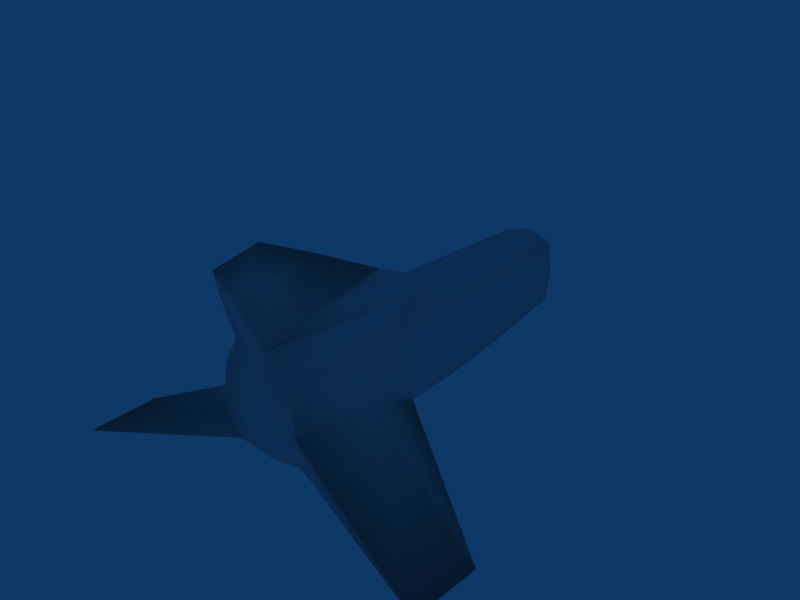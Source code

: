 # Source: fighter0.blend  (saved by Blender 2.72.0; exported with 4.5.12 LTS)
import bpy
from mathutils import Matrix  # noqa: F401  (used for matrix-valued properties, if any)

bpy.ops.wm.read_factory_settings(use_empty=True)
scene = bpy.context.scene
scene.name = 'Scene'

# ---- collections
col_collection_1 = bpy.data.collections.new('Collection 1'); scene.collection.children.link(col_collection_1)

# ---- world
world_world = bpy.data.worlds.new('World'); scene.world = world_world
world_world.color = (0.05656, 0.2208, 0.4)
world_world.use_sun_shadow = False
world_world.sun_shadow_jitter_overblur = 0.0
world_world.cycles.sampling_method = 'MANUAL'
world_world.cycles.sample_map_resolution = 256

# ---- meshes
me_plane = bpy.data.meshes.new('Plane')
me_plane.from_pydata([(9.016, 1.012, -0.6067), (9.019, -0.6976, -0.61), (9.019, -0.6996, 0.4692), (9.016, 1.01, 0.4725), (9.657, 1.01, 0.4725), (9.661, -0.6996, 0.4692), (9.661, -0.6976, -0.61), (9.657, 1.012, -0.6067), (9.451, 1.213, 0.7317), (9.455, -0.8113, 0.7278), (9.451, 1.216, -0.8652), (9.455, -0.8082, -0.8691), (9.017, 0.1915, -0.7134), (9.017, 0.189, 0.576), (9.659, 0.189, 0.576), (9.659, 0.1915, -0.7134), (9.453, 0.1966, 0.8613), (9.453, 0.2002, -0.9986), (6.223, 1.354, 0.9767), (6.223, 1.358, -1.11), (6.228, -0.8925, 0.9723), (6.228, -0.8884, -1.114), (6.225, 0.2392, 1.146), (6.225, 0.2438, -1.283), (3.969, 1.415, -1.229), (3.969, 1.41, 1.097), (3.976, -0.9541, -1.234), (3.976, -0.9586, 1.092), (3.971, 0.2207, 1.286), (3.971, 0.2259, -1.423), (9.455, -1.071, -0.07112), (6.225, -1.344, -0.07164), (3.976, -1.439, -0.07183), (2.132, 1.415, -1.229), (2.131, 1.411, 1.097), (0.2754, 0.5708, 1.287), (2.108, -1.875, 1.09), (0.2767, 0.5759, -1.423), (2.108, -1.87, -1.236), (2.048, -2.356, -0.07359), (-2.273, 1.4, 1.041), (-2.273, 1.403, -1.174), (-2.602, 0.2612, 1.222), (-2.604, -1.089, 1.037), (-2.602, 0.2654, -1.359), (-2.604, -1.084, -1.18), (-2.821, -2.264, -0.07342), (0.1599, 2.031, -0.8993), (0.1599, 2.029, 0.7691), (2.165, 2.029, 0.8101), (2.165, 2.032, -0.9404), (2.161, 2.316, -0.06459), (0.08433, 2.29, -0.06464), (0.2754, 0.5708, 1.287), (-2.602, 0.2612, 1.222), (-2.273, 1.4, 1.041), (2.131, 1.411, 1.097), (-1.386, 2.545, 5.934), (-3.703, 2.488, 5.882), (-3.704, 2.512, -6.017), (-1.386, 2.569, -6.069), (-2.694, -2.033, -0.6273), (-2.694, -2.035, 0.4813), (-3.263, -3.397, 0.2405), (-0.3854, -3.684, -0.07607), (-3.263, -3.396, -0.3916), (-3.363, -3.603, -0.07591), (-3.717, -4.42, -0.07747), (-2.233, -4.619, -0.07786), (-2.274, 1.542, -0.0661), (-2.603, 0.2633, -0.06857)], [], [(3, 0, 7, 4), (1, 2, 5, 6), (4, 7, 10, 8), (12, 0, 3, 13), (13, 2, 1, 12), (2, 13, 14, 5), (13, 3, 4, 14), (0, 12, 15, 7), (12, 1, 6, 15), (5, 14, 16, 9), (14, 4, 8, 16), (7, 15, 17, 10), (15, 6, 11, 17), (8, 10, 19, 18), (16, 8, 18, 22), (9, 16, 22, 20), (10, 17, 23, 19), (17, 11, 21, 23), (18, 19, 24, 25), (22, 18, 25, 28), (20, 22, 28, 27), (19, 23, 29, 24), (23, 21, 26, 29), (30, 6, 5), (9, 30, 5), (30, 11, 6), (11, 30, 21), (30, 9, 20), (21, 31, 26), (31, 20, 27), (20, 31, 30), (31, 21, 30), (27, 32, 31), (32, 26, 31), (25, 24, 33, 34), (28, 25, 34, 35), (27, 28, 35, 36), (24, 29, 37, 33), (29, 26, 38, 37), (26, 32, 39, 38), (32, 27, 36, 39), (36, 35, 42, 43), (37, 38, 45, 44), (40, 34, 49, 48), (33, 41, 47, 50), (51, 34, 33), (50, 51, 33), (51, 49, 34), (49, 51, 48), (51, 50, 47), (48, 52, 40), (52, 47, 41), (47, 52, 51), (52, 48, 51), (42, 35, 53, 54), (40, 42, 54, 55), (34, 40, 55, 56), (35, 34, 56, 53), (53, 56, 57), (56, 55, 58, 57), (55, 54, 58), (54, 53, 57, 58), (44, 41, 59), (37, 44, 59, 60), (41, 33, 60, 59), (33, 37, 60), (61, 38, 39), (61, 45, 38), (62, 39, 36), (43, 62, 36), (39, 62, 63, 64), (61, 39, 64, 65), (62, 46, 66, 63), (46, 61, 65, 66), (66, 65, 67), (63, 66, 67), (65, 64, 68, 67), (64, 63, 67, 68), (46, 62, 61), (42, 54, 62, 43), (44, 45, 61), (41, 69, 52), (69, 40, 52), (41, 44, 69), (42, 55, 69), (44, 70, 69), (70, 54, 69), (44, 61, 70), (42, 70, 62), (61, 62, 70)])
me_plane.polygons.foreach_set('use_smooth', [True] * 90)
_uv = me_plane.uv_layers.new(name='UVTex')
_uv.uv.foreach_set('vector', [0.4574, 0.8644, 0.6533, 0.8644, 0.6533, 0.9809, 0.4574, 0.9809, 0.6533, 0.8644, 0.4574, 0.8644, 0.4574, 0.9809, 0.6533, 0.9809, 0.8064, 0.7412, 0.9372, 0.7412, 0.9685, 0.7165, 0.7751, 0.7165, 0.8161, 0.8408, 0.825, 0.7715, 0.9162, 0.7715, 0.9251, 0.8408, 0.9251, 0.8408, 0.9162, 0.916, 0.825, 0.916, 0.8161, 0.8408, 0.3975, 0.8644, 0.5589, 0.8644, 0.5587, 0.9809, 0.3973, 0.9809, 0.5589, 0.8644, 0.7079, 0.8644, 0.7076, 0.9809, 0.5587, 0.9809, 0.7079, 0.8644, 0.5589, 0.8644, 0.5587, 0.9809, 0.7076, 0.9809, 0.5589, 0.8644, 0.3975, 0.8644, 0.3973, 0.9809, 0.5587, 0.9809, 0.8064, 0.9482, 0.7937, 0.8406, 0.7592, 0.8396, 0.7751, 0.9617, 0.7937, 0.8406, 0.8064, 0.7412, 0.7751, 0.7165, 0.7592, 0.8396, 0.9372, 0.7412, 0.9499, 0.8406, 0.9844, 0.8396, 0.9685, 0.7165, 0.9499, 0.8406, 0.9372, 0.9482, 0.9685, 0.9617, 0.9844, 0.8396, 0.5926, 0.349, 0.5921, 0.2652, 0.7614, 0.2515, 0.762, 0.3609, 0.9933, 0.1006, 0.9932, 0.02624, 0.7292, 0.01467, 0.7294, 0.09707, 0.9935, 0.1662, 0.9933, 0.1006, 0.7294, 0.09707, 0.7296, 0.1728, 0.9932, 0.02624, 0.9933, 0.1006, 0.7294, 0.09707, 0.7292, 0.01467, 0.9933, 0.1006, 0.9935, 0.1662, 0.7296, 0.1728, 0.7294, 0.09707, 0.762, 0.3609, 0.7614, 0.2515, 0.8796, 0.2445, 0.8803, 0.3665, 0.7294, 0.09707, 0.7292, 0.01467, 0.5448, 0.01007, 0.545, 0.09856, 0.7296, 0.1728, 0.7294, 0.09707, 0.545, 0.09856, 0.5454, 0.1782, 0.7292, 0.01467, 0.7294, 0.09707, 0.545, 0.09856, 0.5448, 0.01007, 0.7294, 0.09707, 0.7296, 0.1728, 0.5454, 0.1782, 0.545, 0.09856, 0.8718, 0.9933, 0.9372, 0.9482, 0.8064, 0.9482, 0.7751, 0.9617, 0.8718, 0.9933, 0.8064, 0.9482, 0.8718, 0.9933, 0.9685, 0.9617, 0.9372, 0.9482, 0.9935, 0.1662, 0.9935, 0.2132, 0.7296, 0.1728, 0.9935, 0.2132, 0.9935, 0.1662, 0.7296, 0.1728, 0.7296, 0.1728, 0.7294, 0.2355, 0.5454, 0.1782, 0.7294, 0.2355, 0.7296, 0.1728, 0.5454, 0.1782, 0.7296, 0.1728, 0.7294, 0.2355, 0.9935, 0.2132, 0.7294, 0.2355, 0.7296, 0.1728, 0.9935, 0.2132, 0.5454, 0.1782, 0.5454, 0.2433, 0.7294, 0.2355, 0.5454, 0.2433, 0.5454, 0.1782, 0.7294, 0.2355, 0.8803, 0.3665, 0.8796, 0.2445, 0.9759, 0.244, 0.9766, 0.366, 0.545, 0.09856, 0.5448, 0.01007, 0.3945, 0.009983, 0.2428, 0.07868, 0.5454, 0.1782, 0.545, 0.09856, 0.2428, 0.07868, 0.3958, 0.2537, 0.5448, 0.01007, 0.545, 0.09856, 0.2429, 0.07869, 0.3946, 0.009991, 0.545, 0.09856, 0.5454, 0.1782, 0.3958, 0.2537, 0.2429, 0.07869, 0.5454, 0.1782, 0.5454, 0.2433, 0.3877, 0.3182, 0.3958, 0.2537, 0.5454, 0.2433, 0.5454, 0.1782, 0.3958, 0.2537, 0.3877, 0.3182, 0.3958, 0.2537, 0.2428, 0.07868, 0.007473, 0.104, 0.007276, 0.2144, 0.2429, 0.07869, 0.3958, 0.2537, 0.007276, 0.2144, 0.007473, 0.1041, 0.01946, 0.5844, 0.3249, 0.5897, 0.3274, 0.5697, 0.1883, 0.5662, 0.3258, 0.4283, 0.02016, 0.4307, 0.1888, 0.4505, 0.3279, 0.4483, 0.4797, 0.3015, 0.3602, 0.3942, 0.5991, 0.3943, 0.5696, 0.3309, 0.4797, 0.3015, 0.5991, 0.3943, 0.4797, 0.3015, 0.3898, 0.3309, 0.3602, 0.3942, 0.3274, 0.5697, 0.3274, 0.509, 0.1883, 0.5662, 0.3274, 0.509, 0.3279, 0.4483, 0.1888, 0.4505, 0.1883, 0.5662, 0.1833, 0.5083, 0.01946, 0.5844, 0.1833, 0.5083, 0.1888, 0.4505, 0.02016, 0.4307, 0.1888, 0.4505, 0.1833, 0.5083, 0.3274, 0.509, 0.1833, 0.5083, 0.1883, 0.5662, 0.3274, 0.509, 0.0, 0.0, 1.0, 0.0, 1.0, 1.0, 0.0, 1.0, 0.601, 0.4586, 0.5911, 0.5198, 0.5911, 0.5198, 0.601, 0.4586, 0.0, 0.0, 1.0, 0.0, 1.0, 1.0, 0.0, 1.0, 0.0, 0.0, 1.0, 0.0, 1.0, 1.0, 0.0, 1.0, 0.03831, 0.7411, 0.02676, 0.6291, 0.3184, 0.8413, 0.7438, 0.7285, 0.7412, 0.52, 0.9704, 0.4522, 0.9728, 0.562, 0.601, 0.4586, 0.5911, 0.5198, 0.3405, 0.3995, 0.03443, 0.9146, 0.03831, 0.7411, 0.3184, 0.8413, 0.3153, 0.9811, 0.73, 0.5199, 0.7202, 0.4586, 0.981, 0.3995, 0.03838, 0.7411, 0.03449, 0.9148, 0.3158, 0.9813, 0.3189, 0.8414, 0.7412, 0.52, 0.7438, 0.7286, 0.9731, 0.562, 0.9707, 0.4522, 0.02682, 0.6292, 0.03838, 0.7411, 0.3189, 0.8414, 0.007603, 0.2919, 0.3958, 0.2537, 0.3877, 0.3182, 0.007603, 0.2919, 0.007276, 0.2144, 0.3958, 0.2537, 0.007603, 0.2919, 0.3877, 0.3182, 0.3958, 0.2537, 0.007276, 0.2144, 0.007603, 0.2919, 0.3958, 0.2537, 0.01601, 0.5974, 0.4515, 0.619, 0.4888, 0.7493, 0.2234, 0.7446, 0.4515, 0.619, 0.01601, 0.5974, 0.2234, 0.7446, 0.4888, 0.7493, 0.6308, 0.6435, 0.6606, 0.6559, 0.6606, 0.7279, 0.6436, 0.7168, 0.6606, 0.6559, 0.6904, 0.6435, 0.6776, 0.7168, 0.6606, 0.7279, 0.6606, 0.7279, 0.6776, 0.7168, 0.6606, 0.7719, 0.6436, 0.7168, 0.6606, 0.7279, 0.6606, 0.7719, 0.4888, 0.7493, 0.2234, 0.7446, 0.3818, 0.8496, 0.5191, 0.8474, 0.2234, 0.7446, 0.4888, 0.7493, 0.5191, 0.8474, 0.3818, 0.8496, 0.6606, 0.6559, 0.6308, 0.6435, 0.6904, 0.6435, 0.5911, 0.5198, 0.5911, 0.5198, 0.6308, 0.6435, 0.6009, 0.5925, 0.73, 0.5199, 0.7203, 0.5925, 0.6904, 0.6435, 0.02016, 0.4307, 0.01973, 0.5076, 0.1833, 0.5083, 0.01973, 0.5076, 0.01946, 0.5844, 0.1833, 0.5083, 0.7202, 0.4586, 0.73, 0.5199, 0.6606, 0.4511, 0.5911, 0.5198, 0.601, 0.4586, 0.6606, 0.4511, 0.73, 0.5199, 0.6606, 0.5199, 0.6606, 0.4511, 0.6606, 0.5199, 0.5911, 0.5198, 0.6606, 0.4511, 0.73, 0.5199, 0.6904, 0.6435, 0.6606, 0.5199, 0.5911, 0.5198, 0.6606, 0.5199, 0.6308, 0.6435, 0.6904, 0.6435, 0.6308, 0.6435, 0.6606, 0.5199])
me_plane.use_remesh_preserve_volume = False
me_plane.use_remesh_preserve_attributes = False
me_plane.use_mirror_vertex_groups = False
me_plane.update()

# ---- objects
ob_plane = bpy.data.objects.new('Plane', me_plane)

# ---- transforms, parenting, visibility, modifiers, constraints
ob_plane.location = (0.0, -0.04739, 0.0)
ob_plane.rotation_euler = (-1.573, -2.22e-16, 1.571)
ob_plane.lock_rotations_4d = False
ob_plane.empty_display_type = 'ARROWS'
ob_plane.lineart.crease_threshold = 0.0

# ---- collection membership
col_collection_1.objects.link(ob_plane)

# ---- scene / render settings (as saved in the file)
scene.frame_start = 1; scene.frame_end = 250; scene.frame_set(1)
scene.render.engine = 'BLENDER_EEVEE_NEXT'
scene.render.image_settings.file_format = 'JPEG'
scene.render.image_settings.color_mode = 'RGB'
scene.render.image_settings.compression = 90
scene.render.resolution_x = 800
scene.render.resolution_y = 600
scene.render.pixel_aspect_x = 100.0
scene.render.pixel_aspect_y = 100.0
scene.render.fps = 25
scene.render.dither_intensity = 0.0
scene.render.use_compositing = False
scene.render.use_sequencer = False
scene.render.bake_margin = 2
scene.render.bake_bias = 0.0
scene.render.use_stamp_time = False
scene.render.use_stamp_date = False
scene.render.use_stamp_frame = False
scene.render.use_stamp_camera = False
scene.render.use_stamp_scene = False
scene.render.use_stamp_filename = False
scene.render.use_stamp_render_time = False
scene.render.stamp_font_size = 0
scene.cycles.use_denoising = False
scene.cycles.samples = 10
scene.cycles.sampling_pattern = 'TABULATED_SOBOL'
scene.cycles.light_sampling_threshold = 0.0
scene.cycles.use_adaptive_sampling = False
scene.cycles.use_light_tree = False
scene.cycles.blur_glossy = 0.0
scene.cycles.volume_bounces = 1
scene.cycles.pixel_filter_type = 'GAUSSIAN'
scene.cycles.sample_clamp_indirect = 0.0
scene.view_settings.view_transform = 'Raw'
bpy.context.view_layer.update()

# ---- added for rendering (the .blend has no active camera): camera
cam_auto = bpy.data.cameras.new('AutoCamera')
cam_auto.lens = 50.0
cam_auto.sensor_width = 36.0
cam_auto.clip_end = 1000.0
ob_auto_camera = bpy.data.objects.new('AutoCamera', cam_auto)
scene.collection.objects.link(ob_auto_camera)
ob_auto_camera.location = (17.9911, -18.5862, 15.3657)
ob_auto_camera.rotation_euler = (1.09748, -7.21219e-08, 0.694738)
scene.camera = ob_auto_camera
bpy.context.view_layer.update()
